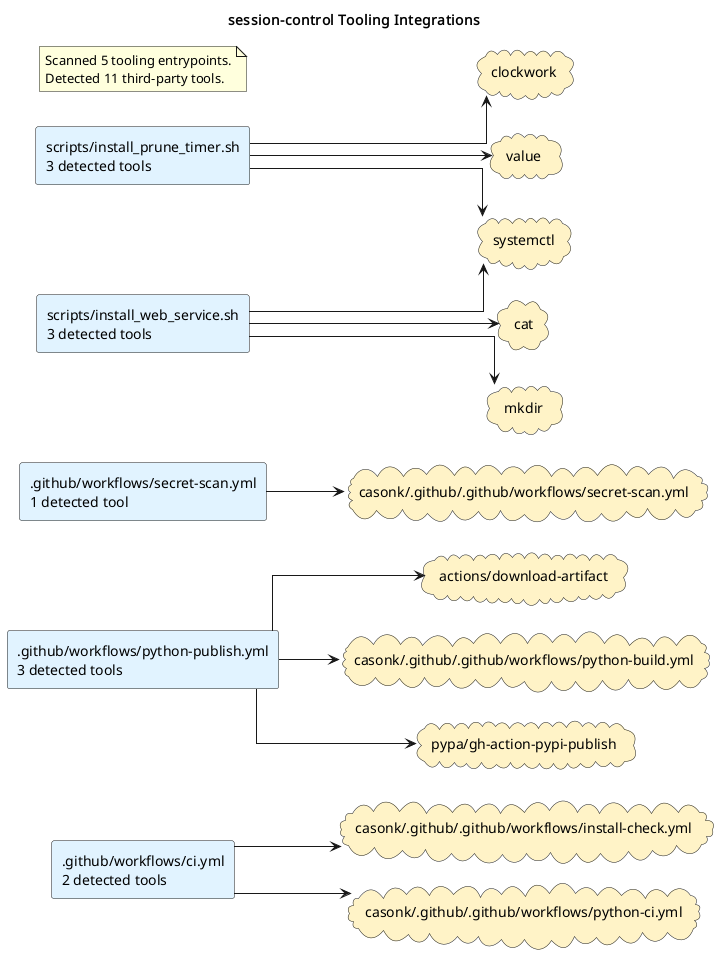

The diagram above was rendered by PlantUML. Its source (embedded in the PNG):
@startuml
title session-control Tooling Integrations
left to right direction
skinparam shadowing false
skinparam defaultFontName Monospace
skinparam componentStyle rectangle
skinparam linetype ortho
rectangle ".github/workflows/ci.yml\n2 detected tools" as source_github_workflows_ci_yml #E0F2FE
rectangle ".github/workflows/python-publish.yml\n3 detected tools" as source_github_workflows_python_publish_yml #E0F2FE
rectangle ".github/workflows/secret-scan.yml\n1 detected tool" as source_github_workflows_secret_scan_yml #E0F2FE
rectangle "scripts/install_prune_timer.sh\n3 detected tools" as source_scripts_install_prune_timer_sh #E0F2FE
rectangle "scripts/install_web_service.sh\n3 detected tools" as source_scripts_install_web_service_sh #E0F2FE
cloud "actions/download-artifact" as tool_actions_download_artifact #FEF3C7
cloud "casonk/.github/.github/workflows/install-check.yml" as tool_casonk_github_github_workflows_install_check_yml #FEF3C7
cloud "casonk/.github/.github/workflows/python-build.yml" as tool_casonk_github_github_workflows_python_build_yml #FEF3C7
cloud "casonk/.github/.github/workflows/python-ci.yml" as tool_casonk_github_github_workflows_python_ci_yml #FEF3C7
cloud "casonk/.github/.github/workflows/secret-scan.yml" as tool_casonk_github_github_workflows_secret_scan_yml #FEF3C7
cloud "cat" as tool_cat #FEF3C7
cloud "clockwork" as tool_clockwork #FEF3C7
cloud "mkdir" as tool_mkdir #FEF3C7
cloud "pypa/gh-action-pypi-publish" as tool_pypa_gh_action_pypi_publish #FEF3C7
cloud "systemctl" as tool_systemctl #FEF3C7
cloud "value" as tool_value #FEF3C7
source_github_workflows_ci_yml --> tool_casonk_github_github_workflows_install_check_yml
source_github_workflows_ci_yml --> tool_casonk_github_github_workflows_python_ci_yml
source_github_workflows_python_publish_yml --> tool_actions_download_artifact
source_github_workflows_python_publish_yml --> tool_casonk_github_github_workflows_python_build_yml
source_github_workflows_python_publish_yml --> tool_pypa_gh_action_pypi_publish
source_github_workflows_secret_scan_yml --> tool_casonk_github_github_workflows_secret_scan_yml
source_scripts_install_prune_timer_sh --> tool_clockwork
source_scripts_install_prune_timer_sh --> tool_systemctl
source_scripts_install_prune_timer_sh --> tool_value
source_scripts_install_web_service_sh --> tool_cat
source_scripts_install_web_service_sh --> tool_mkdir
source_scripts_install_web_service_sh --> tool_systemctl
note as toolingGraphSummary
Scanned 5 tooling entrypoints.
Detected 11 third-party tools.
end note
@enduml